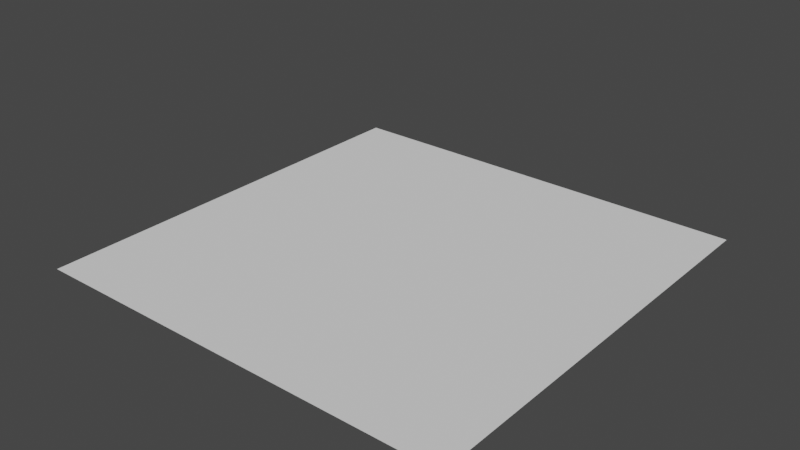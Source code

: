 # Source: Cojin.blend  (saved by Blender 3.4.6; exported with 4.5.12 LTS)
import bpy
from mathutils import Matrix  # noqa: F401  (used for matrix-valued properties, if any)

bpy.ops.wm.read_factory_settings(use_empty=True)
scene = bpy.context.scene
scene.name = 'Scene'

# ---- collections
col_collection = bpy.data.collections.new('Collection'); scene.collection.children.link(col_collection)

# ---- materials (node trees are filled in below, after node groups)
mat_material = bpy.data.materials.new('Material')
mat_material.alpha_threshold = 0.0
mat_material.use_transparent_shadow = False
mat_material.roughness = 0.5
mat_material.line_color = (0.0, 0.0, 0.0, 1.0)

# ---- material node trees
mat_material.use_nodes = True; mat_material.node_tree.nodes.clear()
_N = mat_material.node_tree.nodes; _L = mat_material.node_tree.links
n0 = _N.new('ShaderNodeOutputMaterial'); n0.name = 'Material Output'; n0.location = (300, 300)
n1 = _N.new('ShaderNodeBsdfPrincipled'); n1.name = 'Principled BSDF'; n1.location = (10, 300)
n1.distribution = 'GGX'
n1.subsurface_method = 'RANDOM_WALK_SKIN'
n1.inputs[3].default_value = 1.45
n1.inputs[27].default_value = (0.0, 0.0, 0.0, 1.0)
n1.inputs[28].default_value = 1.0
_L.new(n1.outputs[0], n0.inputs[0])
n0.is_active_output = True

# ---- world
world_world = bpy.data.worlds.new('World'); scene.world = world_world
world_world.use_nodes = True; world_world.node_tree.nodes.clear()
_N = world_world.node_tree.nodes; _L = world_world.node_tree.links
n0 = _N.new('ShaderNodeOutputWorld'); n0.name = 'World Output'; n0.location = (300, 300)
n1 = _N.new('ShaderNodeBackground'); n1.name = 'Background'; n1.location = (10, 300)
n1.inputs[0].default_value = (0.05088, 0.05088, 0.05088, 1.0)
_L.new(n1.outputs[0], n0.inputs[0])
n0.is_active_output = True
world_world.color = (0.05088, 0.05088, 0.05088)
world_world.use_sun_shadow = False
world_world.sun_shadow_jitter_overblur = 0.0

# ---- meshes
me_cube = bpy.data.meshes.new('Cube')
me_cube.from_pydata([(1.0, 1.0, 1.0), (1.0, 1.0, -1.0), (1.0, -1.0, 1.0), (1.0, -1.0, -1.0), (-1.0, 1.0, 1.0), (-1.0, 1.0, -1.0), (-1.0, -1.0, 1.0), (-1.0, -1.0, -1.0), (-1.0, 0.7778, -1.0), (-1.0, 0.5556, -1.0), (-1.0, 0.3333, -1.0), (-1.0, 0.1111, -1.0), (-1.0, -0.1111, -1.0), (-1.0, -0.3333, -1.0), (-1.0, -0.5556, -1.0), (-1.0, -0.7778, -1.0), (1.0, 0.7778, 1.0), (1.0, 0.5556, 1.0), (1.0, 0.3333, 1.0), (1.0, 0.1111, 1.0), (1.0, -0.1111, 1.0), (1.0, -0.3333, 1.0), (1.0, -0.5556, 1.0), (1.0, -0.7778, 1.0), (-1.0, -0.7778, 1.0), (-1.0, -0.5556, 1.0), (-1.0, -0.3333, 1.0), (-1.0, -0.1111, 1.0), (-1.0, 0.1111, 1.0), (-1.0, 0.3333, 1.0), (-1.0, 0.5556, 1.0), (-1.0, 0.7778, 1.0), (1.0, -0.7778, -1.0), (1.0, -0.5556, -1.0), (1.0, -0.3333, -1.0), (1.0, -0.1111, -1.0), (1.0, 0.1111, -1.0), (1.0, 0.3333, -1.0), (1.0, 0.5556, -1.0), (1.0, 0.7778, -1.0), (0.7778, 1.0, -1.0), (0.5556, 1.0, -1.0), (0.3333, 1.0, -1.0), (0.1111, 1.0, -1.0), (-0.1111, 1.0, -1.0), (-0.3333, 1.0, -1.0), (-0.5556, 1.0, -1.0), (-0.7778, 1.0, -1.0), (0.7778, -1.0, 1.0), (0.5556, -1.0, 1.0), (0.3333, -1.0, 1.0), (0.1111, -1.0, 1.0), (-0.1111, -1.0, 1.0), (-0.3333, -1.0, 1.0), (-0.5556, -1.0, 1.0), (-0.7778, -1.0, 1.0), (-0.7778, -1.0, -1.0), (-0.5556, -1.0, -1.0), (-0.3333, -1.0, -1.0), (-0.1111, -1.0, -1.0), (0.1111, -1.0, -1.0), (0.3333, -1.0, -1.0), (0.5556, -1.0, -1.0), (0.7778, -1.0, -1.0), (-0.7778, 1.0, 1.0), (-0.5556, 1.0, 1.0), (-0.3333, 1.0, 1.0), (-0.1111, 1.0, 1.0), (0.1111, 1.0, 1.0), (0.3333, 1.0, 1.0), (0.5556, 1.0, 1.0), (0.7778, 1.0, 1.0), (0.7778, 0.7778, -1.0), (0.5556, 0.7778, -1.0), (0.3333, 0.7778, -1.0), (0.1111, 0.7778, -1.0), (-0.1111, 0.7778, -1.0), (-0.3333, 0.7778, -1.0), (-0.5556, 0.7778, -1.0), (-0.7778, 0.7778, -1.0), (0.7778, 0.5556, -1.0), (0.5556, 0.5556, -1.0), (0.3333, 0.5556, -1.0), (0.1111, 0.5556, -1.0), (-0.1111, 0.5556, -1.0), (-0.3333, 0.5556, -1.0), (-0.5556, 0.5556, -1.0), (-0.7778, 0.5556, -1.0), (0.7778, 0.3333, -1.0), (0.5556, 0.3333, -1.0), (0.3333, 0.3333, -1.0), (0.1111, 0.3333, -1.0), (-0.1111, 0.3333, -1.0), (-0.3333, 0.3333, -1.0), (-0.5556, 0.3333, -1.0), (-0.7778, 0.3333, -1.0), (0.7778, 0.1111, -1.0), (0.5556, 0.1111, -1.0), (0.3333, 0.1111, -1.0), (0.1111, 0.1111, -1.0), (-0.1111, 0.1111, -1.0), (-0.3333, 0.1111, -1.0), (-0.5556, 0.1111, -1.0), (-0.7778, 0.1111, -1.0), (0.7778, -0.1111, -1.0), (0.5556, -0.1111, -1.0), (0.3333, -0.1111, -1.0), (0.1111, -0.1111, -1.0), (-0.1111, -0.1111, -1.0), (-0.3333, -0.1111, -1.0), (-0.5556, -0.1111, -1.0), (-0.7778, -0.1111, -1.0), (0.7778, -0.3333, -1.0), (0.5556, -0.3333, -1.0), (0.3333, -0.3333, -1.0), (0.1111, -0.3333, -1.0), (-0.1111, -0.3333, -1.0), (-0.3333, -0.3333, -1.0), (-0.5556, -0.3333, -1.0), (-0.7778, -0.3333, -1.0), (0.7778, -0.5556, -1.0), (0.5556, -0.5556, -1.0), (0.3333, -0.5556, -1.0), (0.1111, -0.5556, -1.0), (-0.1111, -0.5556, -1.0), (-0.3333, -0.5556, -1.0), (-0.5556, -0.5556, -1.0), (-0.7778, -0.5556, -1.0), (0.7778, -0.7778, -1.0), (0.5556, -0.7778, -1.0), (0.3333, -0.7778, -1.0), (0.1111, -0.7778, -1.0), (-0.1111, -0.7778, -1.0), (-0.3333, -0.7778, -1.0), (-0.5556, -0.7778, -1.0), (-0.7778, -0.7778, -1.0), (-0.7778, 0.7778, 1.0), (-0.5556, 0.7778, 1.0), (-0.3333, 0.7778, 1.0), (-0.1111, 0.7778, 1.0), (0.1111, 0.7778, 1.0), (0.3333, 0.7778, 1.0), (0.5556, 0.7778, 1.0), (0.7778, 0.7778, 1.0), (-0.7778, 0.5556, 1.0), (-0.5556, 0.5556, 1.0), (-0.3333, 0.5556, 1.0), (-0.1111, 0.5556, 1.0), (0.1111, 0.5556, 1.0), (0.3333, 0.5556, 1.0), (0.5556, 0.5556, 1.0), (0.7778, 0.5556, 1.0), (-0.7778, 0.3333, 1.0), (-0.5556, 0.3333, 1.0), (-0.3333, 0.3333, 1.0), (-0.1111, 0.3333, 1.0), (0.1111, 0.3333, 1.0), (0.3333, 0.3333, 1.0), (0.5556, 0.3333, 1.0), (0.7778, 0.3333, 1.0), (-0.7778, 0.1111, 1.0), (-0.5556, 0.1111, 1.0), (-0.3333, 0.1111, 1.0), (-0.1111, 0.1111, 1.0), (0.1111, 0.1111, 1.0), (0.3333, 0.1111, 1.0), (0.5556, 0.1111, 1.0), (0.7778, 0.1111, 1.0), (-0.7778, -0.1111, 1.0), (-0.5556, -0.1111, 1.0), (-0.3333, -0.1111, 1.0), (-0.1111, -0.1111, 1.0), (0.1111, -0.1111, 1.0), (0.3333, -0.1111, 1.0), (0.5556, -0.1111, 1.0), (0.7778, -0.1111, 1.0), (-0.7778, -0.3333, 1.0), (-0.5556, -0.3333, 1.0), (-0.3333, -0.3333, 1.0), (-0.1111, -0.3333, 1.0), (0.1111, -0.3333, 1.0), (0.3333, -0.3333, 1.0), (0.5556, -0.3333, 1.0), (0.7778, -0.3333, 1.0), (-0.7778, -0.5556, 1.0), (-0.5556, -0.5556, 1.0), (-0.3333, -0.5556, 1.0), (-0.1111, -0.5556, 1.0), (0.1111, -0.5556, 1.0), (0.3333, -0.5556, 1.0), (0.5556, -0.5556, 1.0), (0.7778, -0.5556, 1.0), (-0.7778, -0.7778, 1.0), (-0.5556, -0.7778, 1.0), (-0.3333, -0.7778, 1.0), (-0.1111, -0.7778, 1.0), (0.1111, -0.7778, 1.0), (0.3333, -0.7778, 1.0), (0.5556, -0.7778, 1.0), (0.7778, -0.7778, 1.0)], [], [(192, 24, 6, 55), (56, 55, 6, 7), (8, 31, 4, 5), (128, 32, 3, 63), (32, 23, 2, 3), (40, 71, 0, 1), (1, 0, 16, 39), (39, 16, 17, 38), (38, 17, 18, 37), (37, 18, 19, 36), (36, 19, 20, 35), (35, 20, 21, 34), (34, 21, 22, 33), (33, 22, 23, 32), (40, 1, 39, 72), (72, 39, 38, 80), (80, 38, 37, 88), (88, 37, 36, 96), (96, 36, 35, 104), (104, 35, 34, 112), (112, 34, 33, 120), (120, 33, 32, 128), (7, 6, 24, 15), (15, 24, 25, 14), (14, 25, 26, 13), (13, 26, 27, 12), (12, 27, 28, 11), (11, 28, 29, 10), (10, 29, 30, 9), (9, 30, 31, 8), (64, 4, 31, 136), (136, 31, 30, 144), (144, 30, 29, 152), (152, 29, 28, 160), (160, 28, 27, 168), (168, 27, 26, 176), (176, 26, 25, 184), (184, 25, 24, 192), (22, 191, 199, 23), (191, 190, 198, 199), (190, 189, 197, 198), (189, 188, 196, 197), (188, 187, 195, 196), (187, 186, 194, 195), (186, 185, 193, 194), (185, 184, 192, 193), (21, 183, 191, 22), (183, 182, 190, 191), (182, 181, 189, 190), (181, 180, 188, 189), (180, 179, 187, 188), (179, 178, 186, 187), (178, 177, 185, 186), (177, 176, 184, 185), (20, 175, 183, 21), (175, 174, 182, 183), (174, 173, 181, 182), (173, 172, 180, 181), (172, 171, 179, 180), (171, 170, 178, 179), (170, 169, 177, 178), (169, 168, 176, 177), (19, 167, 175, 20), (167, 166, 174, 175), (166, 165, 173, 174), (165, 164, 172, 173), (164, 163, 171, 172), (163, 162, 170, 171), (162, 161, 169, 170), (161, 160, 168, 169), (18, 159, 167, 19), (159, 158, 166, 167), (158, 157, 165, 166), (157, 156, 164, 165), (156, 155, 163, 164), (155, 154, 162, 163), (154, 153, 161, 162), (153, 152, 160, 161), (17, 151, 159, 18), (151, 150, 158, 159), (150, 149, 157, 158), (149, 148, 156, 157), (148, 147, 155, 156), (147, 146, 154, 155), (146, 145, 153, 154), (145, 144, 152, 153), (16, 143, 151, 17), (143, 142, 150, 151), (142, 141, 149, 150), (141, 140, 148, 149), (140, 139, 147, 148), (139, 138, 146, 147), (138, 137, 145, 146), (137, 136, 144, 145), (0, 71, 143, 16), (71, 70, 142, 143), (70, 69, 141, 142), (69, 68, 140, 141), (68, 67, 139, 140), (67, 66, 138, 139), (66, 65, 137, 138), (65, 64, 136, 137), (14, 127, 135, 15), (127, 126, 134, 135), (126, 125, 133, 134), (125, 124, 132, 133), (124, 123, 131, 132), (123, 122, 130, 131), (122, 121, 129, 130), (121, 120, 128, 129), (13, 119, 127, 14), (119, 118, 126, 127), (118, 117, 125, 126), (117, 116, 124, 125), (116, 115, 123, 124), (115, 114, 122, 123), (114, 113, 121, 122), (113, 112, 120, 121), (12, 111, 119, 13), (111, 110, 118, 119), (110, 109, 117, 118), (109, 108, 116, 117), (108, 107, 115, 116), (107, 106, 114, 115), (106, 105, 113, 114), (105, 104, 112, 113), (11, 103, 111, 12), (103, 102, 110, 111), (102, 101, 109, 110), (101, 100, 108, 109), (100, 99, 107, 108), (99, 98, 106, 107), (98, 97, 105, 106), (97, 96, 104, 105), (10, 95, 103, 11), (95, 94, 102, 103), (94, 93, 101, 102), (93, 92, 100, 101), (92, 91, 99, 100), (91, 90, 98, 99), (90, 89, 97, 98), (89, 88, 96, 97), (9, 87, 95, 10), (87, 86, 94, 95), (86, 85, 93, 94), (85, 84, 92, 93), (84, 83, 91, 92), (83, 82, 90, 91), (82, 81, 89, 90), (81, 80, 88, 89), (8, 79, 87, 9), (79, 78, 86, 87), (78, 77, 85, 86), (77, 76, 84, 85), (76, 75, 83, 84), (75, 74, 82, 83), (74, 73, 81, 82), (73, 72, 80, 81), (5, 47, 79, 8), (47, 46, 78, 79), (46, 45, 77, 78), (45, 44, 76, 77), (44, 43, 75, 76), (43, 42, 74, 75), (42, 41, 73, 74), (41, 40, 72, 73), (5, 4, 64, 47), (47, 64, 65, 46), (46, 65, 66, 45), (45, 66, 67, 44), (44, 67, 68, 43), (43, 68, 69, 42), (42, 69, 70, 41), (41, 70, 71, 40), (15, 135, 56, 7), (135, 134, 57, 56), (134, 133, 58, 57), (133, 132, 59, 58), (132, 131, 60, 59), (131, 130, 61, 60), (130, 129, 62, 61), (129, 128, 63, 62), (3, 2, 48, 63), (63, 48, 49, 62), (62, 49, 50, 61), (61, 50, 51, 60), (60, 51, 52, 59), (59, 52, 53, 58), (58, 53, 54, 57), (57, 54, 55, 56), (23, 199, 48, 2), (199, 198, 49, 48), (198, 197, 50, 49), (197, 196, 51, 50), (196, 195, 52, 51), (195, 194, 53, 52), (194, 193, 54, 53), (193, 192, 55, 54)])
me_cube.polygons.foreach_set('use_smooth', [True] * 198)
_uv = me_cube.uv_layers.new(name='UVMap')
_uv.uv.foreach_set('vector', [0.8472, 0.7222, 0.875, 0.7222, 0.875, 0.75, 0.8472, 0.75, 0.375, 0.9722, 0.625, 0.9722, 0.625, 1.0, 0.375, 1.0, 0.375, 0.2222, 0.625, 0.2222, 0.625, 0.25, 0.375, 0.25, 0.3472, 0.7222, 0.375, 0.7222, 0.375, 0.75, 0.3472, 0.75, 0.375, 0.7222, 0.625, 0.7222, 0.625, 0.75, 0.375, 0.75, 0.375, 0.4722, 0.625, 0.4722, 0.625, 0.5, 0.375, 0.5, 0.375, 0.5, 0.625, 0.5, 0.625, 0.5278, 0.375, 0.5278, 0.375, 0.5278, 0.625, 0.5278, 0.625, 0.5556, 0.375, 0.5556, 0.375, 0.5556, 0.625, 0.5556, 0.625, 0.5833, 0.375, 0.5833, 0.375, 0.5833, 0.625, 0.5833, 0.625, 0.6111, 0.375, 0.6111, 0.375, 0.6111, 0.625, 0.6111, 0.625, 0.6389, 0.375, 0.6389, 0.375, 0.6389, 0.625, 0.6389, 0.625, 0.6667, 0.375, 0.6667, 0.375, 0.6667, 0.625, 0.6667, 0.625, 0.6944, 0.375, 0.6944, 0.375, 0.6944, 0.625, 0.6944, 0.625, 0.7222, 0.375, 0.7222, 0.3472, 0.5, 0.375, 0.5, 0.375, 0.5278, 0.3472, 0.5278, 0.3472, 0.5278, 0.375, 0.5278, 0.375, 0.5556, 0.3472, 0.5556, 0.3472, 0.5556, 0.375, 0.5556, 0.375, 0.5833, 0.3472, 0.5833, 0.3472, 0.5833, 0.375, 0.5833, 0.375, 0.6111, 0.3472, 0.6111, 0.3472, 0.6111, 0.375, 0.6111, 0.375, 0.6389, 0.3472, 0.6389, 0.3472, 0.6389, 0.375, 0.6389, 0.375, 0.6667, 0.3472, 0.6667, 0.3472, 0.6667, 0.375, 0.6667, 0.375, 0.6944, 0.3472, 0.6944, 0.3472, 0.6944, 0.375, 0.6944, 0.375, 0.7222, 0.3472, 0.7222, 0.375, 0.0, 0.625, 0.0, 0.625, 0.02778, 0.375, 0.02778, 0.375, 0.02778, 0.625, 0.02778, 0.625, 0.05556, 0.375, 0.05556, 0.375, 0.05556, 0.625, 0.05556, 0.625, 0.08333, 0.375, 0.08333, 0.375, 0.08333, 0.625, 0.08333, 0.625, 0.1111, 0.375, 0.1111, 0.375, 0.1111, 0.625, 0.1111, 0.625, 0.1389, 0.375, 0.1389, 0.375, 0.1389, 0.625, 0.1389, 0.625, 0.1667, 0.375, 0.1667, 0.375, 0.1667, 0.625, 0.1667, 0.625, 0.1944, 0.375, 0.1944, 0.375, 0.1944, 0.625, 0.1944, 0.625, 0.2222, 0.375, 0.2222, 0.8472, 0.5, 0.875, 0.5, 0.875, 0.5278, 0.8472, 0.5278, 0.8472, 0.5278, 0.875, 0.5278, 0.875, 0.5556, 0.8472, 0.5556, 0.8472, 0.5556, 0.875, 0.5556, 0.875, 0.5833, 0.8472, 0.5833, 0.8472, 0.5833, 0.875, 0.5833, 0.875, 0.6111, 0.8472, 0.6111, 0.8472, 0.6111, 0.875, 0.6111, 0.875, 0.6389, 0.8472, 0.6389, 0.8472, 0.6389, 0.875, 0.6389, 0.875, 0.6667, 0.8472, 0.6667, 0.8472, 0.6667, 0.875, 0.6667, 0.875, 0.6944, 0.8472, 0.6944, 0.8472, 0.6944, 0.875, 0.6944, 0.875, 0.7222, 0.8472, 0.7222, 0.625, 0.6944, 0.6528, 0.6944, 0.6528, 0.7222, 0.625, 0.7222, 0.6528, 0.6944, 0.6806, 0.6944, 0.6806, 0.7222, 0.6528, 0.7222, 0.6806, 0.6944, 0.7083, 0.6944, 0.7083, 0.7222, 0.6806, 0.7222, 0.7083, 0.6944, 0.7361, 0.6944, 0.7361, 0.7222, 0.7083, 0.7222, 0.7361, 0.6944, 0.7639, 0.6944, 0.7639, 0.7222, 0.7361, 0.7222, 0.7639, 0.6944, 0.7917, 0.6944, 0.7917, 0.7222, 0.7639, 0.7222, 0.7917, 0.6944, 0.8194, 0.6944, 0.8194, 0.7222, 0.7917, 0.7222, 0.8194, 0.6944, 0.8472, 0.6944, 0.8472, 0.7222, 0.8194, 0.7222, 0.625, 0.6667, 0.6528, 0.6667, 0.6528, 0.6944, 0.625, 0.6944, 0.6528, 0.6667, 0.6806, 0.6667, 0.6806, 0.6944, 0.6528, 0.6944, 0.6806, 0.6667, 0.7083, 0.6667, 0.7083, 0.6944, 0.6806, 0.6944, 0.7083, 0.6667, 0.7361, 0.6667, 0.7361, 0.6944, 0.7083, 0.6944, 0.7361, 0.6667, 0.7639, 0.6667, 0.7639, 0.6944, 0.7361, 0.6944, 0.7639, 0.6667, 0.7917, 0.6667, 0.7917, 0.6944, 0.7639, 0.6944, 0.7917, 0.6667, 0.8194, 0.6667, 0.8194, 0.6944, 0.7917, 0.6944, 0.8194, 0.6667, 0.8472, 0.6667, 0.8472, 0.6944, 0.8194, 0.6944, 0.625, 0.6389, 0.6528, 0.6389, 0.6528, 0.6667, 0.625, 0.6667, 0.6528, 0.6389, 0.6806, 0.6389, 0.6806, 0.6667, 0.6528, 0.6667, 0.6806, 0.6389, 0.7083, 0.6389, 0.7083, 0.6667, 0.6806, 0.6667, 0.7083, 0.6389, 0.7361, 0.6389, 0.7361, 0.6667, 0.7083, 0.6667, 0.7361, 0.6389, 0.7639, 0.6389, 0.7639, 0.6667, 0.7361, 0.6667, 0.7639, 0.6389, 0.7917, 0.6389, 0.7917, 0.6667, 0.7639, 0.6667, 0.7917, 0.6389, 0.8194, 0.6389, 0.8194, 0.6667, 0.7917, 0.6667, 0.8194, 0.6389, 0.8472, 0.6389, 0.8472, 0.6667, 0.8194, 0.6667, 0.625, 0.6111, 0.6528, 0.6111, 0.6528, 0.6389, 0.625, 0.6389, 0.6528, 0.6111, 0.6806, 0.6111, 0.6806, 0.6389, 0.6528, 0.6389, 0.6806, 0.6111, 0.7083, 0.6111, 0.7083, 0.6389, 0.6806, 0.6389, 0.7083, 0.6111, 0.7361, 0.6111, 0.7361, 0.6389, 0.7083, 0.6389, 0.7361, 0.6111, 0.7639, 0.6111, 0.7639, 0.6389, 0.7361, 0.6389, 0.7639, 0.6111, 0.7917, 0.6111, 0.7917, 0.6389, 0.7639, 0.6389, 0.7917, 0.6111, 0.8194, 0.6111, 0.8194, 0.6389, 0.7917, 0.6389, 0.8194, 0.6111, 0.8472, 0.6111, 0.8472, 0.6389, 0.8194, 0.6389, 0.625, 0.5833, 0.6528, 0.5833, 0.6528, 0.6111, 0.625, 0.6111, 0.6528, 0.5833, 0.6806, 0.5833, 0.6806, 0.6111, 0.6528, 0.6111, 0.6806, 0.5833, 0.7083, 0.5833, 0.7083, 0.6111, 0.6806, 0.6111, 0.7083, 0.5833, 0.7361, 0.5833, 0.7361, 0.6111, 0.7083, 0.6111, 0.7361, 0.5833, 0.7639, 0.5833, 0.7639, 0.6111, 0.7361, 0.6111, 0.7639, 0.5833, 0.7917, 0.5833, 0.7917, 0.6111, 0.7639, 0.6111, 0.7917, 0.5833, 0.8194, 0.5833, 0.8194, 0.6111, 0.7917, 0.6111, 0.8194, 0.5833, 0.8472, 0.5833, 0.8472, 0.6111, 0.8194, 0.6111, 0.625, 0.5556, 0.6528, 0.5556, 0.6528, 0.5833, 0.625, 0.5833, 0.6528, 0.5556, 0.6806, 0.5556, 0.6806, 0.5833, 0.6528, 0.5833, 0.6806, 0.5556, 0.7083, 0.5556, 0.7083, 0.5833, 0.6806, 0.5833, 0.7083, 0.5556, 0.7361, 0.5556, 0.7361, 0.5833, 0.7083, 0.5833, 0.7361, 0.5556, 0.7639, 0.5556, 0.7639, 0.5833, 0.7361, 0.5833, 0.7639, 0.5556, 0.7917, 0.5556, 0.7917, 0.5833, 0.7639, 0.5833, 0.7917, 0.5556, 0.8194, 0.5556, 0.8194, 0.5833, 0.7917, 0.5833, 0.8194, 0.5556, 0.8472, 0.5556, 0.8472, 0.5833, 0.8194, 0.5833, 0.625, 0.5278, 0.6528, 0.5278, 0.6528, 0.5556, 0.625, 0.5556, 0.6528, 0.5278, 0.6806, 0.5278, 0.6806, 0.5556, 0.6528, 0.5556, 0.6806, 0.5278, 0.7083, 0.5278, 0.7083, 0.5556, 0.6806, 0.5556, 0.7083, 0.5278, 0.7361, 0.5278, 0.7361, 0.5556, 0.7083, 0.5556, 0.7361, 0.5278, 0.7639, 0.5278, 0.7639, 0.5556, 0.7361, 0.5556, 0.7639, 0.5278, 0.7917, 0.5278, 0.7917, 0.5556, 0.7639, 0.5556, 0.7917, 0.5278, 0.8194, 0.5278, 0.8194, 0.5556, 0.7917, 0.5556, 0.8194, 0.5278, 0.8472, 0.5278, 0.8472, 0.5556, 0.8194, 0.5556, 0.625, 0.5, 0.6528, 0.5, 0.6528, 0.5278, 0.625, 0.5278, 0.6528, 0.5, 0.6806, 0.5, 0.6806, 0.5278, 0.6528, 0.5278, 0.6806, 0.5, 0.7083, 0.5, 0.7083, 0.5278, 0.6806, 0.5278, 0.7083, 0.5, 0.7361, 0.5, 0.7361, 0.5278, 0.7083, 0.5278, 0.7361, 0.5, 0.7639, 0.5, 0.7639, 0.5278, 0.7361, 0.5278, 0.7639, 0.5, 0.7917, 0.5, 0.7917, 0.5278, 0.7639, 0.5278, 0.7917, 0.5, 0.8194, 0.5, 0.8194, 0.5278, 0.7917, 0.5278, 0.8194, 0.5, 0.8472, 0.5, 0.8472, 0.5278, 0.8194, 0.5278, 0.125, 0.6944, 0.1528, 0.6944, 0.1528, 0.7222, 0.125, 0.7222, 0.1528, 0.6944, 0.1806, 0.6944, 0.1806, 0.7222, 0.1528, 0.7222, 0.1806, 0.6944, 0.2083, 0.6944, 0.2083, 0.7222, 0.1806, 0.7222, 0.2083, 0.6944, 0.2361, 0.6944, 0.2361, 0.7222, 0.2083, 0.7222, 0.2361, 0.6944, 0.2639, 0.6944, 0.2639, 0.7222, 0.2361, 0.7222, 0.2639, 0.6944, 0.2917, 0.6944, 0.2917, 0.7222, 0.2639, 0.7222, 0.2917, 0.6944, 0.3194, 0.6944, 0.3194, 0.7222, 0.2917, 0.7222, 0.3194, 0.6944, 0.3472, 0.6944, 0.3472, 0.7222, 0.3194, 0.7222, 0.125, 0.6667, 0.1528, 0.6667, 0.1528, 0.6944, 0.125, 0.6944, 0.1528, 0.6667, 0.1806, 0.6667, 0.1806, 0.6944, 0.1528, 0.6944, 0.1806, 0.6667, 0.2083, 0.6667, 0.2083, 0.6944, 0.1806, 0.6944, 0.2083, 0.6667, 0.2361, 0.6667, 0.2361, 0.6944, 0.2083, 0.6944, 0.2361, 0.6667, 0.2639, 0.6667, 0.2639, 0.6944, 0.2361, 0.6944, 0.2639, 0.6667, 0.2917, 0.6667, 0.2917, 0.6944, 0.2639, 0.6944, 0.2917, 0.6667, 0.3194, 0.6667, 0.3194, 0.6944, 0.2917, 0.6944, 0.3194, 0.6667, 0.3472, 0.6667, 0.3472, 0.6944, 0.3194, 0.6944, 0.125, 0.6389, 0.1528, 0.6389, 0.1528, 0.6667, 0.125, 0.6667, 0.1528, 0.6389, 0.1806, 0.6389, 0.1806, 0.6667, 0.1528, 0.6667, 0.1806, 0.6389, 0.2083, 0.6389, 0.2083, 0.6667, 0.1806, 0.6667, 0.2083, 0.6389, 0.2361, 0.6389, 0.2361, 0.6667, 0.2083, 0.6667, 0.2361, 0.6389, 0.2639, 0.6389, 0.2639, 0.6667, 0.2361, 0.6667, 0.2639, 0.6389, 0.2917, 0.6389, 0.2917, 0.6667, 0.2639, 0.6667, 0.2917, 0.6389, 0.3194, 0.6389, 0.3194, 0.6667, 0.2917, 0.6667, 0.3194, 0.6389, 0.3472, 0.6389, 0.3472, 0.6667, 0.3194, 0.6667, 0.125, 0.6111, 0.1528, 0.6111, 0.1528, 0.6389, 0.125, 0.6389, 0.1528, 0.6111, 0.1806, 0.6111, 0.1806, 0.6389, 0.1528, 0.6389, 0.1806, 0.6111, 0.2083, 0.6111, 0.2083, 0.6389, 0.1806, 0.6389, 0.2083, 0.6111, 0.2361, 0.6111, 0.2361, 0.6389, 0.2083, 0.6389, 0.2361, 0.6111, 0.2639, 0.6111, 0.2639, 0.6389, 0.2361, 0.6389, 0.2639, 0.6111, 0.2917, 0.6111, 0.2917, 0.6389, 0.2639, 0.6389, 0.2917, 0.6111, 0.3194, 0.6111, 0.3194, 0.6389, 0.2917, 0.6389, 0.3194, 0.6111, 0.3472, 0.6111, 0.3472, 0.6389, 0.3194, 0.6389, 0.125, 0.5833, 0.1528, 0.5833, 0.1528, 0.6111, 0.125, 0.6111, 0.1528, 0.5833, 0.1806, 0.5833, 0.1806, 0.6111, 0.1528, 0.6111, 0.1806, 0.5833, 0.2083, 0.5833, 0.2083, 0.6111, 0.1806, 0.6111, 0.2083, 0.5833, 0.2361, 0.5833, 0.2361, 0.6111, 0.2083, 0.6111, 0.2361, 0.5833, 0.2639, 0.5833, 0.2639, 0.6111, 0.2361, 0.6111, 0.2639, 0.5833, 0.2917, 0.5833, 0.2917, 0.6111, 0.2639, 0.6111, 0.2917, 0.5833, 0.3194, 0.5833, 0.3194, 0.6111, 0.2917, 0.6111, 0.3194, 0.5833, 0.3472, 0.5833, 0.3472, 0.6111, 0.3194, 0.6111, 0.125, 0.5556, 0.1528, 0.5556, 0.1528, 0.5833, 0.125, 0.5833, 0.1528, 0.5556, 0.1806, 0.5556, 0.1806, 0.5833, 0.1528, 0.5833, 0.1806, 0.5556, 0.2083, 0.5556, 0.2083, 0.5833, 0.1806, 0.5833, 0.2083, 0.5556, 0.2361, 0.5556, 0.2361, 0.5833, 0.2083, 0.5833, 0.2361, 0.5556, 0.2639, 0.5556, 0.2639, 0.5833, 0.2361, 0.5833, 0.2639, 0.5556, 0.2917, 0.5556, 0.2917, 0.5833, 0.2639, 0.5833, 0.2917, 0.5556, 0.3194, 0.5556, 0.3194, 0.5833, 0.2917, 0.5833, 0.3194, 0.5556, 0.3472, 0.5556, 0.3472, 0.5833, 0.3194, 0.5833, 0.125, 0.5278, 0.1528, 0.5278, 0.1528, 0.5556, 0.125, 0.5556, 0.1528, 0.5278, 0.1806, 0.5278, 0.1806, 0.5556, 0.1528, 0.5556, 0.1806, 0.5278, 0.2083, 0.5278, 0.2083, 0.5556, 0.1806, 0.5556, 0.2083, 0.5278, 0.2361, 0.5278, 0.2361, 0.5556, 0.2083, 0.5556, 0.2361, 0.5278, 0.2639, 0.5278, 0.2639, 0.5556, 0.2361, 0.5556, 0.2639, 0.5278, 0.2917, 0.5278, 0.2917, 0.5556, 0.2639, 0.5556, 0.2917, 0.5278, 0.3194, 0.5278, 0.3194, 0.5556, 0.2917, 0.5556, 0.3194, 0.5278, 0.3472, 0.5278, 0.3472, 0.5556, 0.3194, 0.5556, 0.125, 0.5, 0.1528, 0.5, 0.1528, 0.5278, 0.125, 0.5278, 0.1528, 0.5, 0.1806, 0.5, 0.1806, 0.5278, 0.1528, 0.5278, 0.1806, 0.5, 0.2083, 0.5, 0.2083, 0.5278, 0.1806, 0.5278, 0.2083, 0.5, 0.2361, 0.5, 0.2361, 0.5278, 0.2083, 0.5278, 0.2361, 0.5, 0.2639, 0.5, 0.2639, 0.5278, 0.2361, 0.5278, 0.2639, 0.5, 0.2917, 0.5, 0.2917, 0.5278, 0.2639, 0.5278, 0.2917, 0.5, 0.3194, 0.5, 0.3194, 0.5278, 0.2917, 0.5278, 0.3194, 0.5, 0.3472, 0.5, 0.3472, 0.5278, 0.3194, 0.5278, 0.375, 0.25, 0.625, 0.25, 0.625, 0.2778, 0.375, 0.2778, 0.375, 0.2778, 0.625, 0.2778, 0.625, 0.3056, 0.375, 0.3056, 0.375, 0.3056, 0.625, 0.3056, 0.625, 0.3333, 0.375, 0.3333, 0.375, 0.3333, 0.625, 0.3333, 0.625, 0.3611, 0.375, 0.3611, 0.375, 0.3611, 0.625, 0.3611, 0.625, 0.3889, 0.375, 0.3889, 0.375, 0.3889, 0.625, 0.3889, 0.625, 0.4167, 0.375, 0.4167, 0.375, 0.4167, 0.625, 0.4167, 0.625, 0.4444, 0.375, 0.4444, 0.375, 0.4444, 0.625, 0.4444, 0.625, 0.4722, 0.375, 0.4722, 0.125, 0.7222, 0.1528, 0.7222, 0.1528, 0.75, 0.125, 0.75, 0.1528, 0.7222, 0.1806, 0.7222, 0.1806, 0.75, 0.1528, 0.75, 0.1806, 0.7222, 0.2083, 0.7222, 0.2083, 0.75, 0.1806, 0.75, 0.2083, 0.7222, 0.2361, 0.7222, 0.2361, 0.75, 0.2083, 0.75, 0.2361, 0.7222, 0.2639, 0.7222, 0.2639, 0.75, 0.2361, 0.75, 0.2639, 0.7222, 0.2917, 0.7222, 0.2917, 0.75, 0.2639, 0.75, 0.2917, 0.7222, 0.3194, 0.7222, 0.3194, 0.75, 0.2917, 0.75, 0.3194, 0.7222, 0.3472, 0.7222, 0.3472, 0.75, 0.3194, 0.75, 0.375, 0.75, 0.625, 0.75, 0.625, 0.7778, 0.375, 0.7778, 0.375, 0.7778, 0.625, 0.7778, 0.625, 0.8056, 0.375, 0.8056, 0.375, 0.8056, 0.625, 0.8056, 0.625, 0.8333, 0.375, 0.8333, 0.375, 0.8333, 0.625, 0.8333, 0.625, 0.8611, 0.375, 0.8611, 0.375, 0.8611, 0.625, 0.8611, 0.625, 0.8889, 0.375, 0.8889, 0.375, 0.8889, 0.625, 0.8889, 0.625, 0.9167, 0.375, 0.9167, 0.375, 0.9167, 0.625, 0.9167, 0.625, 0.9444, 0.375, 0.9444, 0.375, 0.9444, 0.625, 0.9444, 0.625, 0.9722, 0.375, 0.9722, 0.625, 0.7222, 0.6528, 0.7222, 0.6528, 0.75, 0.625, 0.75, 0.6528, 0.7222, 0.6806, 0.7222, 0.6806, 0.75, 0.6528, 0.75, 0.6806, 0.7222, 0.7083, 0.7222, 0.7083, 0.75, 0.6806, 0.75, 0.7083, 0.7222, 0.7361, 0.7222, 0.7361, 0.75, 0.7083, 0.75, 0.7361, 0.7222, 0.7639, 0.7222, 0.7639, 0.75, 0.7361, 0.75, 0.7639, 0.7222, 0.7917, 0.7222, 0.7917, 0.75, 0.7639, 0.75, 0.7917, 0.7222, 0.8194, 0.7222, 0.8194, 0.75, 0.7917, 0.75, 0.8194, 0.7222, 0.8472, 0.7222, 0.8472, 0.75, 0.8194, 0.75])
me_cube.materials.append(mat_material)
me_cube.use_mirror_vertex_groups = False
me_cube.update()
me_plano = bpy.data.meshes.new('Plano')
me_plano.from_pydata([(-1.0, -1.0, 0.0), (1.0, -1.0, 0.0), (-1.0, 1.0, 0.0), (1.0, 1.0, 0.0)], [], [(0, 1, 3, 2)])
_uv = me_plano.uv_layers.new(name='MapaUV')
_uv.uv.foreach_set('vector', [0.0, 0.0, 1.0, 0.0, 1.0, 1.0, 0.0, 1.0])
me_plano.update()

# ---- objects
ob_almohada = bpy.data.objects.new('Almohada', me_cube)
ob_cama = bpy.data.objects.new('Cama', me_plano)

# ---- transforms, parenting, visibility, modifiers, constraints
ob_almohada.location = (0.0, 0.0, 2.068)
ob_almohada.scale = (1.0, 1.0, 0.05051)
ob_almohada.lock_rotations_4d = False
ob_almohada.empty_display_type = 'ARROWS'
ob_almohada.lineart.crease_threshold = 0.0
_m = ob_almohada.modifiers.new('Ropa', 'CLOTH')
_m = ob_almohada.modifiers.new('Colisión', 'COLLISION')
_m = ob_almohada.modifiers.new('Subdivisión', 'SUBSURF')
ob_cama.location = (0.0, 0.0, 0.0)
ob_cama.scale = (4.118, 4.118, 4.118)
_m = ob_cama.modifiers.new('Colisión', 'COLLISION')

# ---- collection membership
col_collection.objects.link(ob_almohada)
col_collection.objects.link(ob_cama)

# ---- scene / render settings (as saved in the file)
scene.frame_start = 1; scene.frame_end = 250; scene.frame_set(98)
scene.render.engine = 'BLENDER_EEVEE_NEXT'
scene.cycles.sampling_pattern = 'TABULATED_SOBOL'
scene.cycles.use_light_tree = False
scene.view_settings.view_transform = 'Filmic'
bpy.context.view_layer.update()

# ---- added for rendering (the .blend has no active camera and no usable light): camera, sun
cam_auto = bpy.data.cameras.new('AutoCamera')
cam_auto.lens = 50.0
cam_auto.sensor_width = 36.0
cam_auto.clip_end = 1000.0
ob_auto_camera = bpy.data.objects.new('AutoCamera', cam_auto)
scene.collection.objects.link(ob_auto_camera)
ob_auto_camera.location = (10.8284, -12.9941, 9.22976)
ob_auto_camera.rotation_euler = (1.09748, -7.21219e-08, 0.694738)
scene.camera = ob_auto_camera
light_auto_sun = bpy.data.lights.new('AutoSun', 'SUN')
light_auto_sun.energy = 3.0
light_auto_sun.angle = 0.0523599
ob_auto_sun = bpy.data.objects.new('AutoSun', light_auto_sun)
scene.collection.objects.link(ob_auto_sun)
ob_auto_sun.rotation_euler = (0.872665, 0.174533, 0.523599)
bpy.context.view_layer.update()
